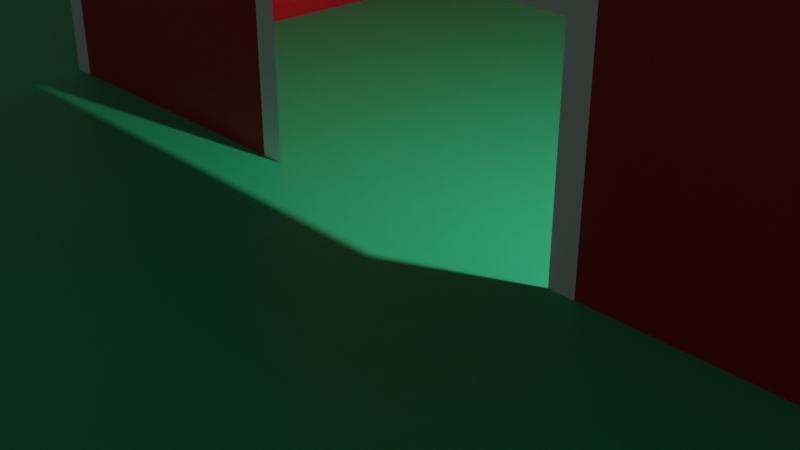 # Source: barn.blend  (saved by Blender 3.1.7; exported with 4.5.12 LTS)
import bpy
from mathutils import Matrix  # noqa: F401  (used for matrix-valued properties, if any)

bpy.ops.wm.read_factory_settings(use_empty=True)
scene = bpy.context.scene
scene.name = 'Scene'

# ---- collections
col_collection = bpy.data.collections.new('Collection'); scene.collection.children.link(col_collection)
col_perspective = bpy.data.collections.new('Perspective'); col_collection.children.link(col_perspective)

# ---- materials (node trees are filled in below, after node groups)
mat_grass = bpy.data.materials.new('Grass')
mat_grass.use_transparent_shadow = False
mat_trim = bpy.data.materials.new('Trim')
mat_trim.use_transparent_shadow = False
mat_barn_primary = bpy.data.materials.new('Barn Primary')
mat_barn_primary.use_transparent_shadow = False
mat_barn_roof = bpy.data.materials.new('Barn Roof')
mat_barn_roof.use_transparent_shadow = False

# ---- material node trees
mat_grass.use_nodes = True; mat_grass.node_tree.nodes.clear()
_N = mat_grass.node_tree.nodes; _L = mat_grass.node_tree.links
n0 = _N.new('ShaderNodeBsdfPrincipled'); n0.name = 'Principled BSDF'; n0.location = (10, 300)
n0.distribution = 'GGX'
n0.subsurface_method = 'RANDOM_WALK_SKIN'
n0.inputs[0].default_value = (0.02732, 0.5395, 0.2086, 1.0)
n0.inputs[3].default_value = 1.45
n0.inputs[27].default_value = (0.0, 0.0, 0.0, 1.0)
n0.inputs[28].default_value = 1.0
n1 = _N.new('ShaderNodeOutputMaterial'); n1.name = 'Material Output'; n1.location = (300, 300)
_L.new(n0.outputs[0], n1.inputs[0])
n1.is_active_output = True
mat_trim.use_nodes = True; mat_trim.node_tree.nodes.clear()
_N = mat_trim.node_tree.nodes; _L = mat_trim.node_tree.links
n0 = _N.new('ShaderNodeBsdfPrincipled'); n0.name = 'Principled BSDF'; n0.location = (10, 300)
n0.distribution = 'GGX'
n0.subsurface_method = 'RANDOM_WALK_SKIN'
n0.inputs[0].default_value = (0.9216, 0.9131, 0.9047, 1.0)
n0.inputs[3].default_value = 1.45
n0.inputs[27].default_value = (0.0, 0.0, 0.0, 1.0)
n0.inputs[28].default_value = 1.0
n1 = _N.new('ShaderNodeOutputMaterial'); n1.name = 'Material Output'; n1.location = (300, 300)
_L.new(n0.outputs[0], n1.inputs[0])
n1.is_active_output = True
mat_barn_primary.use_nodes = True; mat_barn_primary.node_tree.nodes.clear()
_N = mat_barn_primary.node_tree.nodes; _L = mat_barn_primary.node_tree.links
n0 = _N.new('ShaderNodeBsdfPrincipled'); n0.name = 'Principled BSDF'; n0.location = (10, 300)
n0.distribution = 'GGX'
n0.subsurface_method = 'RANDOM_WALK_SKIN'
n0.inputs[0].default_value = (0.5271, 0.01161, 0.02122, 1.0)
n0.inputs[3].default_value = 1.45
n0.inputs[27].default_value = (0.0, 0.0, 0.0, 1.0)
n0.inputs[28].default_value = 1.0
n1 = _N.new('ShaderNodeOutputMaterial'); n1.name = 'Material Output'; n1.location = (300, 300)
_L.new(n0.outputs[0], n1.inputs[0])
n1.is_active_output = True
mat_barn_roof.use_nodes = True; mat_barn_roof.node_tree.nodes.clear()
_N = mat_barn_roof.node_tree.nodes; _L = mat_barn_roof.node_tree.links
n0 = _N.new('ShaderNodeBsdfPrincipled'); n0.name = 'Principled BSDF'; n0.location = (10, 300)
n0.distribution = 'GGX'
n0.subsurface_method = 'RANDOM_WALK_SKIN'
n0.inputs[0].default_value = (0.04667, 0.03955, 0.06125, 1.0)
n0.inputs[3].default_value = 1.45
n0.inputs[27].default_value = (0.0, 0.0, 0.0, 1.0)
n0.inputs[28].default_value = 1.0
n1 = _N.new('ShaderNodeOutputMaterial'); n1.name = 'Material Output'; n1.location = (300, 300)
_L.new(n0.outputs[0], n1.inputs[0])
n1.is_active_output = True

# ---- world
world_world = bpy.data.worlds.new('World'); scene.world = world_world
world_world.use_nodes = True; world_world.node_tree.nodes.clear()
_N = world_world.node_tree.nodes; _L = world_world.node_tree.links
n0 = _N.new('ShaderNodeOutputWorld'); n0.name = 'World Output'; n0.location = (300, 300)
n1 = _N.new('ShaderNodeBackground'); n1.name = 'Background'; n1.location = (10, 300)
n1.inputs[0].default_value = (0.05088, 0.05088, 0.05088, 1.0)
_L.new(n1.outputs[0], n0.inputs[0])
n0.is_active_output = True
world_world.color = (0.05088, 0.05088, 0.05088)
world_world.use_sun_shadow = False
world_world.sun_shadow_jitter_overblur = 0.0

# ---- cameras
cam_camera = bpy.data.cameras.new('Camera')
cam_camera.clip_end = 100.0
cam_camera.ortho_scale = 7.314

# ---- lights
light_light = bpy.data.lights.new('Light', 'POINT')
light_light.transmission_factor = 0.0
light_light.energy = 1000.0
light_light.shadow_soft_size = 0.1
light_light.shadow_maximum_resolution = 0.006
light_light.use_absolute_resolution = True

# ---- meshes
me_plane = bpy.data.meshes.new('Plane')
me_plane.from_pydata([(-17.5, -17.5, 0.0), (17.5, -17.5, 0.0), (-17.5, 17.5, 0.0), (17.5, 17.5, 0.0)], [], [(0, 1, 3, 2)])
_uv = me_plane.uv_layers.new(name='UVMap')
_uv.uv.foreach_set('vector', [0.0, 0.0, 1.0, 0.0, 1.0, 1.0, 0.0, 1.0])
me_plane.materials.append(mat_grass)
me_plane.use_remesh_fix_poles = True
me_plane.use_remesh_preserve_attributes = False
me_plane.update()
me_cube_001 = bpy.data.meshes.new('Cube.001')
me_cube_001.from_pydata([(-6.5, 0.0, 0.0), (-6.5, 0.0, 5.0), (-6.5, 15.0, 0.0), (-6.5, 15.0, 5.0), (6.5, 0.0, 0.0), (6.5, 15.0, 0.0), (6.5, 15.0, 5.0), (-6.5, 15.0, 5.0), (6.5, 15.0, 5.0), (-4.5, 0.0, 8.0), (-4.5, 15.0, 8.0), (4.5, 15.0, 8.0), (4.5, 0.0, 8.0), (0.0, 15.0, 10.0), (0.0, 0.0, 10.0), (-1.95, 0.0, 0.0), (-6.2, 0.0, 4.7), (-6.2, 0.0, 0.0), (6.5, 0.0, 5.0), (6.2, 0.0, 0.0), (6.2, 0.0, 4.7), (-1.95, 0.0, 2.5), (1.95, 0.0, 0.0), (1.95, 0.0, 2.5), (-2.25, 0.0, 0.0), (2.25, 0.0, 0.0), (2.25, 0.0, 2.8), (-2.25, 0.0, 2.8)], [], [(0, 1, 3, 2), (2, 3, 6, 5), (5, 6, 18, 4), (27, 26, 25, 19, 20, 16, 17, 24), (6, 3, 7, 8), (18, 8, 11, 12), (18, 6, 8), (3, 1, 7), (10, 13, 11, 8, 7), (7, 1, 9, 10), (12, 11, 13, 14), (10, 9, 14, 13), (0, 1, 16, 17), (18, 1, 16, 20), (18, 4, 19, 20), (15, 21, 27, 24), (23, 22, 25, 26), (21, 23, 26, 27), (1, 18, 12, 14, 9)])
me_cube_001.polygons.foreach_set('material_index', [1, 1, 1, 1, 1, 3, 1, 1, 1, 3, 3, 3, 0, 0, 0, 0, 0, 0, 1])
_uv = me_cube_001.uv_layers.new(name='UVMap')
_uv.uv.foreach_set('vector', [0.375, 0.0, 0.625, 0.0, 0.625, 0.25, 0.375, 0.25, 0.375, 0.25, 0.625, 0.25, 0.625, 0.5, 0.375, 0.5, 0.375, 0.5, 0.625, 0.5, 0.625, 0.75, 0.375, 0.75, 0.0, 0.0, 0.0, 0.0, 0.0, 0.0, 0.375, 0.75, 0.625, 0.75, 0.625, 0.0, 0.375, 0.0, 0.0, 0.0, 0.625, 0.5, 0.625, 0.25, 0.625, 0.25, 0.625, 0.5, 0.625, 0.75, 0.625, 0.5, 0.625, 0.5, 0.625, 0.75, 0.625, 0.75, 0.625, 0.5, 0.625, 0.5, 0.625, 0.25, 0.625, 0.0, 0.625, 0.25, 0.625, 0.25, 0.625, 0.5, 0.625, 0.5, 0.625, 0.5, 0.625, 0.25, 0.625, 0.25, 0.625, 0.0, 0.625, 0.0, 0.625, 0.25, 0.625, 0.75, 0.625, 0.5, 0.625, 0.5, 0.625, 0.75, 0.625, 0.25, 0.625, 0.0, 0.625, 0.0, 0.625, 0.25, 0.375, 0.0, 0.625, 0.0, 0.625, 0.0, 0.375, 0.0, 0.625, 0.75, 0.625, 1.0, 0.625, 1.0, 0.625, 0.75, 0.625, 0.75, 0.375, 0.75, 0.375, 0.75, 0.625, 0.75, 0.0, 0.0, 0.0, 0.0, 0.0, 0.0, 0.0, 0.0, 0.0, 0.0, 0.0, 0.0, 0.0, 0.0, 0.0, 0.0, 0.0, 0.0, 0.0, 0.0, 0.0, 0.0, 0.0, 0.0, 0.625, 1.0, 0.625, 0.75, 0.625, 0.75, 0.625, 1.0, 0.625, 1.0])
me_cube_001.materials.append(mat_trim)
me_cube_001.materials.append(mat_barn_primary)
me_cube_001.materials.append(None)
me_cube_001.materials.append(mat_barn_roof)
me_cube_001.use_remesh_fix_poles = True
me_cube_001.use_remesh_preserve_attributes = False
me_cube_001.update()

# ---- objects
ob_ground = bpy.data.objects.new('Ground', me_plane)
ob_barn = bpy.data.objects.new('Barn', me_cube_001)
ob_camera = bpy.data.objects.new('Camera', cam_camera)
ob_light = bpy.data.objects.new('Light', light_light)

# ---- transforms, parenting, visibility, modifiers, constraints
ob_ground.location = (0.0, 0.0, 0.0)
ob_barn.location = (0.0, 0.0, 0.0)
ob_camera.location = (7.359, -6.926, 4.958)
ob_camera.rotation_euler = (1.109, 0.0, 0.8149)
ob_camera.lock_rotations_4d = False
ob_camera.empty_display_type = 'ARROWS'
ob_camera.color = (0.0, 0.0, 0.0, 0.0)
ob_camera.display_type = 'WIRE'
ob_camera.lineart.crease_threshold = 0.0
ob_light.location = (4.076, 1.005, 5.904)
ob_light.rotation_euler = (0.6503, 0.05522, 1.866)
ob_light.lock_rotations_4d = False
ob_light.empty_display_type = 'ARROWS'
ob_light.color = (0.0, 0.0, 0.0, 0.0)
ob_light.lineart.crease_threshold = 0.0

# ---- collection membership
col_collection.objects.link(ob_ground)
col_collection.objects.link(ob_barn)
col_perspective.objects.link(ob_camera)
col_perspective.objects.link(ob_light)

# ---- scene / render settings (as saved in the file)
scene.camera = ob_camera
scene.frame_start = 1; scene.frame_end = 250; scene.frame_set(1)
scene.render.engine = 'BLENDER_EEVEE_NEXT'
scene.cycles.sampling_pattern = 'TABULATED_SOBOL'
scene.cycles.use_light_tree = False
scene.view_settings.view_transform = 'Filmic'
bpy.context.view_layer.update()
